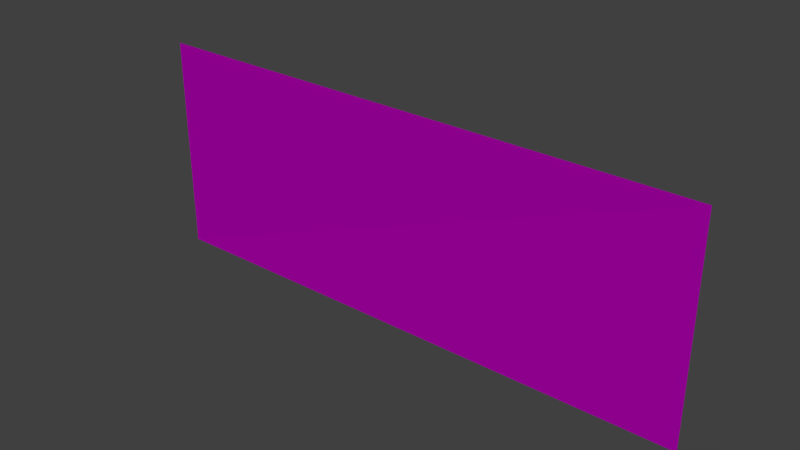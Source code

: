 # Source: architecture_water_backplane_3.blend  (saved by Blender 2.70.0; exported with 4.5.12 LTS)
import bpy
from mathutils import Matrix  # noqa: F401  (used for matrix-valued properties, if any)

bpy.ops.wm.read_factory_settings(use_empty=True)
scene = bpy.context.scene
scene.name = 'Scene'

# ---- collections
col_collection_1 = bpy.data.collections.new('Collection 1'); scene.collection.children.link(col_collection_1)

# ---- images (referenced by path relative to the original .blend; pixels are not part of the script)
import os
ASSET_DIR = os.environ.get("B2B_ASSET_DIR", "")  # directory of the original .blend (textures are referenced by path, not embedded)
HERE = os.path.dirname(os.path.abspath(__file__))  # packed textures are extracted next to this script under _unpacked/

def load_image(name, relpath, width, height, colorspace="sRGB"):
    """Load a texture the original file referenced (path relative to the .blend, or extracted next to this script)."""
    p = next((c for c in (os.path.join(HERE, relpath), os.path.join(ASSET_DIR, relpath)) if relpath and os.path.exists(c)), "")
    if p:
        img = bpy.data.images.load(p, check_existing=True)
        img.name = name
    else:  # same state as the original file: an image datablock whose file is absent (Cycles renders it pink)
        img = bpy.data.images.new(name, width, height)
        img.source = "FILE"
        img.filepath = "//" + (relpath or name)
    img.colorspace_settings.name = colorspace
    return img
img_architecture_divider_rock_2_diffuse_jpg = load_image('architecture_divider_rock_2_diffuse.jpg', 'Texturen/architecture_divider_rock_2_diffuse.jpg', 1024, 1024, 'sRGB')
img_architecture_divider_rock_2_normal_jpg = load_image('architecture_divider_rock_2_normal.jpg', 'Texturen/architecture_divider_rock_2_normal.jpg', 1024, 1024, 'sRGB')

# ---- materials (node trees are filled in below, after node groups)
mat_architecture_divider_earth_water_1_rock_2 = bpy.data.materials.new('architecture_divider_earth_water_1_rock_2')
mat_architecture_divider_earth_water_1_rock_2.alpha_threshold = 0.0
mat_architecture_divider_earth_water_1_rock_2.diffuse_color = (0.512, 0.512, 0.512, 1.0)
mat_architecture_divider_earth_water_1_rock_2.specular_color = (0.25, 0.25, 0.25)
mat_architecture_divider_earth_water_1_rock_2.roughness = 0.5
mat_architecture_divider_earth_water_1_rock_2.line_color = (0.0, 0.0, 0.0, 1.0)

# ---- material node trees
mat_architecture_divider_earth_water_1_rock_2.use_nodes = True; mat_architecture_divider_earth_water_1_rock_2.node_tree.nodes.clear()
_N = mat_architecture_divider_earth_water_1_rock_2.node_tree.nodes; _L = mat_architecture_divider_earth_water_1_rock_2.node_tree.links
n0 = _N.new('ShaderNodeOutputMaterial'); n0.name = 'Material Output'; n0.location = (300, 300)
n1 = _N.new('ShaderNodeBsdfDiffuse'); n1.name = 'Diffuse BSDF'; n1.location = (10, 300)
n2 = _N.new('ShaderNodeTexImage'); n2.name = 'Image Texture'; n2.location = (-569, 492)
n2.width = 140
n2.image = img_architecture_divider_rock_2_diffuse_jpg
n3 = _N.new('ShaderNodeTexCoord'); n3.name = 'Texture Coordinate'; n3.location = (-837, 317)
n4 = _N.new('ShaderNodeTexImage'); n4.name = 'Image Texture.001'; n4.location = (-553, 89)
n4.width = 140
n4.image = img_architecture_divider_rock_2_normal_jpg
n5 = _N.new('ShaderNodeNormalMap'); n5.name = 'Normal Map'; n5.location = (-286, 151)
_L.new(n1.outputs[0], n0.inputs[0])
_L.new(n3.outputs[2], n2.inputs[0])
_L.new(n3.outputs[2], n4.inputs[0])
_L.new(n4.outputs[0], n5.inputs[1])
_L.new(n2.outputs[0], n1.inputs[0])
_L.new(n5.outputs[0], n1.inputs[2])
n0.is_active_output = True

# ---- world
world_world = bpy.data.worlds.new('World'); scene.world = world_world
world_world.color = (0.05088, 0.05088, 0.05088)
world_world.use_sun_shadow = False
world_world.sun_shadow_jitter_overblur = 0.0
world_world.cycles.sampling_method = 'MANUAL'
world_world.cycles.sample_map_resolution = 256

# ---- meshes
me_plane = bpy.data.meshes.new('Plane')
me_plane.from_pydata([(-30.38, -3.8, -9.116), (37.12, -3.8, -8.982), (-30.38, -3.8, 17.0), (37.12, -3.8, 16.86)], [], [(0, 1, 3, 2)])
_uv = me_plane.uv_layers.new(name='UVMap')
_uv.uv.foreach_set('vector', [0.0001359, 0.0001359, 2.304, 0.000136, 2.304, 0.8013, 0.0001359, 0.8013])
me_plane.materials.append(mat_architecture_divider_earth_water_1_rock_2)
me_plane.use_remesh_preserve_volume = False
me_plane.use_remesh_preserve_attributes = False
me_plane.use_mirror_vertex_groups = False
me_plane.update()

# ---- objects
ob_plane = bpy.data.objects.new('Plane', me_plane)

# ---- transforms, parenting, visibility, modifiers, constraints
ob_plane.location = (138.4, 25.0, -20.96)
ob_plane.lineart.crease_threshold = 0.0

# ---- collection membership
col_collection_1.objects.link(ob_plane)

# ---- scene / render settings (as saved in the file)
scene.frame_start = 1; scene.frame_end = 250; scene.frame_set(1)
scene.render.engine = 'CYCLES'
scene.render.resolution_percentage = 50
scene.render.dither_intensity = 0.0
scene.cycles.use_denoising = False
scene.cycles.samples = 10
scene.cycles.sampling_pattern = 'TABULATED_SOBOL'
scene.cycles.light_sampling_threshold = 0.0
scene.cycles.use_adaptive_sampling = False
scene.cycles.use_light_tree = False
scene.cycles.blur_glossy = 0.0
scene.cycles.volume_bounces = 1
scene.cycles.pixel_filter_type = 'GAUSSIAN'
scene.cycles.sample_clamp_indirect = 0.0
scene.view_settings.view_transform = 'Standard'
bpy.context.view_layer.update()

# ---- added for rendering (the .blend has no active camera and no usable light): camera, sun
cam_auto = bpy.data.cameras.new('AutoCamera')
cam_auto.lens = 50.0
cam_auto.sensor_width = 36.0
cam_auto.clip_end = 1175.2
ob_auto_camera = bpy.data.objects.new('AutoCamera', cam_auto)
scene.collection.objects.link(ob_auto_camera)
ob_auto_camera.location = (208.713, -59.1557, 36.5533)
ob_auto_camera.rotation_euler = (1.09748, -7.21219e-08, 0.694738)
scene.camera = ob_auto_camera
light_auto_sun = bpy.data.lights.new('AutoSun', 'SUN')
light_auto_sun.energy = 3.0
light_auto_sun.angle = 0.0523599
ob_auto_sun = bpy.data.objects.new('AutoSun', light_auto_sun)
scene.collection.objects.link(ob_auto_sun)
ob_auto_sun.rotation_euler = (0.872665, 0.174533, 0.523599)
bpy.context.view_layer.update()
